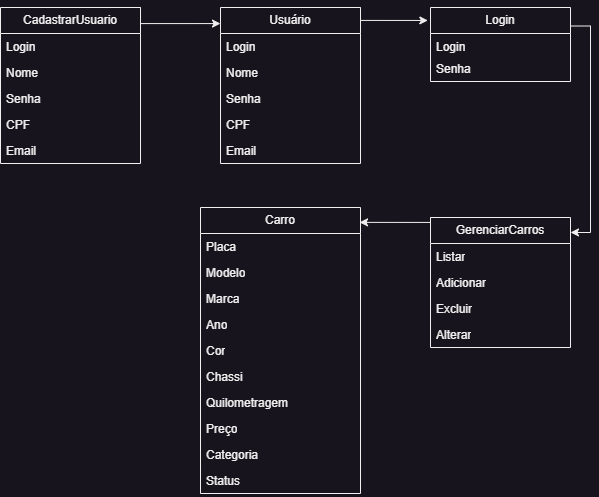

The diagram above was exported from draw.io. Its source (the exported page's mxGraphModel, read from the mxfile embedded in the PNG):
<mxGraphModel dx="1195" dy="657" grid="1" gridSize="10" guides="1" tooltips="1" connect="1" arrows="1" fold="1" page="1" pageScale="1" pageWidth="827" pageHeight="1169" background="none" math="0" shadow="0">
  <root>
    <mxCell id="0" />
    <mxCell id="1" parent="0" />
    <mxCell id="5DYqtKyHiQkewwB5Qhzt-12" value="Carro" style="swimlane;fontStyle=0;childLayout=stackLayout;horizontal=1;startSize=26;fillColor=none;horizontalStack=0;resizeParent=1;resizeParentMax=0;resizeLast=0;collapsible=1;marginBottom=0;whiteSpace=wrap;html=1;" vertex="1" parent="1">
      <mxGeometry x="340" y="250" width="160" height="286" as="geometry" />
    </mxCell>
    <mxCell id="5DYqtKyHiQkewwB5Qhzt-13" value="Placa" style="text;strokeColor=none;fillColor=none;align=left;verticalAlign=top;spacingLeft=4;spacingRight=4;overflow=hidden;rotatable=0;points=[[0,0.5],[1,0.5]];portConstraint=eastwest;whiteSpace=wrap;html=1;" vertex="1" parent="5DYqtKyHiQkewwB5Qhzt-12">
      <mxGeometry y="26" width="160" height="26" as="geometry" />
    </mxCell>
    <mxCell id="5DYqtKyHiQkewwB5Qhzt-14" value="Modelo" style="text;strokeColor=none;fillColor=none;align=left;verticalAlign=top;spacingLeft=4;spacingRight=4;overflow=hidden;rotatable=0;points=[[0,0.5],[1,0.5]];portConstraint=eastwest;whiteSpace=wrap;html=1;" vertex="1" parent="5DYqtKyHiQkewwB5Qhzt-12">
      <mxGeometry y="52" width="160" height="26" as="geometry" />
    </mxCell>
    <mxCell id="5DYqtKyHiQkewwB5Qhzt-15" value="Marca" style="text;strokeColor=none;fillColor=none;align=left;verticalAlign=top;spacingLeft=4;spacingRight=4;overflow=hidden;rotatable=0;points=[[0,0.5],[1,0.5]];portConstraint=eastwest;whiteSpace=wrap;html=1;" vertex="1" parent="5DYqtKyHiQkewwB5Qhzt-12">
      <mxGeometry y="78" width="160" height="26" as="geometry" />
    </mxCell>
    <mxCell id="5DYqtKyHiQkewwB5Qhzt-16" value="Ano" style="text;strokeColor=none;fillColor=none;align=left;verticalAlign=top;spacingLeft=4;spacingRight=4;overflow=hidden;rotatable=0;points=[[0,0.5],[1,0.5]];portConstraint=eastwest;whiteSpace=wrap;html=1;" vertex="1" parent="5DYqtKyHiQkewwB5Qhzt-12">
      <mxGeometry y="104" width="160" height="26" as="geometry" />
    </mxCell>
    <mxCell id="5DYqtKyHiQkewwB5Qhzt-17" value="Cor" style="text;strokeColor=none;fillColor=none;align=left;verticalAlign=top;spacingLeft=4;spacingRight=4;overflow=hidden;rotatable=0;points=[[0,0.5],[1,0.5]];portConstraint=eastwest;whiteSpace=wrap;html=1;" vertex="1" parent="5DYqtKyHiQkewwB5Qhzt-12">
      <mxGeometry y="130" width="160" height="26" as="geometry" />
    </mxCell>
    <mxCell id="5DYqtKyHiQkewwB5Qhzt-18" value="Chassi" style="text;strokeColor=none;fillColor=none;align=left;verticalAlign=top;spacingLeft=4;spacingRight=4;overflow=hidden;rotatable=0;points=[[0,0.5],[1,0.5]];portConstraint=eastwest;whiteSpace=wrap;html=1;" vertex="1" parent="5DYqtKyHiQkewwB5Qhzt-12">
      <mxGeometry y="156" width="160" height="26" as="geometry" />
    </mxCell>
    <mxCell id="5DYqtKyHiQkewwB5Qhzt-19" value="Quilometragem" style="text;strokeColor=none;fillColor=none;align=left;verticalAlign=top;spacingLeft=4;spacingRight=4;overflow=hidden;rotatable=0;points=[[0,0.5],[1,0.5]];portConstraint=eastwest;whiteSpace=wrap;html=1;" vertex="1" parent="5DYqtKyHiQkewwB5Qhzt-12">
      <mxGeometry y="182" width="160" height="26" as="geometry" />
    </mxCell>
    <mxCell id="5DYqtKyHiQkewwB5Qhzt-20" value="Preço" style="text;strokeColor=none;fillColor=none;align=left;verticalAlign=top;spacingLeft=4;spacingRight=4;overflow=hidden;rotatable=0;points=[[0,0.5],[1,0.5]];portConstraint=eastwest;whiteSpace=wrap;html=1;" vertex="1" parent="5DYqtKyHiQkewwB5Qhzt-12">
      <mxGeometry y="208" width="160" height="26" as="geometry" />
    </mxCell>
    <mxCell id="5DYqtKyHiQkewwB5Qhzt-21" value="Categoria" style="text;strokeColor=none;fillColor=none;align=left;verticalAlign=top;spacingLeft=4;spacingRight=4;overflow=hidden;rotatable=0;points=[[0,0.5],[1,0.5]];portConstraint=eastwest;whiteSpace=wrap;html=1;" vertex="1" parent="5DYqtKyHiQkewwB5Qhzt-12">
      <mxGeometry y="234" width="160" height="26" as="geometry" />
    </mxCell>
    <mxCell id="5DYqtKyHiQkewwB5Qhzt-22" value="Status" style="text;strokeColor=none;fillColor=none;align=left;verticalAlign=top;spacingLeft=4;spacingRight=4;overflow=hidden;rotatable=0;points=[[0,0.5],[1,0.5]];portConstraint=eastwest;whiteSpace=wrap;html=1;" vertex="1" parent="5DYqtKyHiQkewwB5Qhzt-12">
      <mxGeometry y="260" width="160" height="26" as="geometry" />
    </mxCell>
    <mxCell id="5DYqtKyHiQkewwB5Qhzt-58" style="edgeStyle=orthogonalEdgeStyle;rounded=0;orthogonalLoop=1;jettySize=auto;html=1;exitX=1;exitY=0;exitDx=0;exitDy=0;entryX=-0.019;entryY=0.175;entryDx=0;entryDy=0;entryPerimeter=0;" edge="1" parent="1" source="5DYqtKyHiQkewwB5Qhzt-23" target="5DYqtKyHiQkewwB5Qhzt-34">
      <mxGeometry relative="1" as="geometry">
        <Array as="points">
          <mxPoint x="500" y="63" />
        </Array>
      </mxGeometry>
    </mxCell>
    <mxCell id="5DYqtKyHiQkewwB5Qhzt-23" value="Usuário" style="swimlane;fontStyle=0;childLayout=stackLayout;horizontal=1;startSize=26;fillColor=none;horizontalStack=0;resizeParent=1;resizeParentMax=0;resizeLast=0;collapsible=1;marginBottom=0;whiteSpace=wrap;html=1;" vertex="1" parent="1">
      <mxGeometry x="360" y="50" width="140" height="156" as="geometry" />
    </mxCell>
    <mxCell id="5DYqtKyHiQkewwB5Qhzt-33" value="Login" style="text;strokeColor=none;fillColor=none;align=left;verticalAlign=top;spacingLeft=4;spacingRight=4;overflow=hidden;rotatable=0;points=[[0,0.5],[1,0.5]];portConstraint=eastwest;whiteSpace=wrap;html=1;" vertex="1" parent="5DYqtKyHiQkewwB5Qhzt-23">
      <mxGeometry y="26" width="140" height="26" as="geometry" />
    </mxCell>
    <mxCell id="5DYqtKyHiQkewwB5Qhzt-24" value="Nome" style="text;strokeColor=none;fillColor=none;align=left;verticalAlign=top;spacingLeft=4;spacingRight=4;overflow=hidden;rotatable=0;points=[[0,0.5],[1,0.5]];portConstraint=eastwest;whiteSpace=wrap;html=1;" vertex="1" parent="5DYqtKyHiQkewwB5Qhzt-23">
      <mxGeometry y="52" width="140" height="26" as="geometry" />
    </mxCell>
    <mxCell id="5DYqtKyHiQkewwB5Qhzt-25" value="Senha" style="text;strokeColor=none;fillColor=none;align=left;verticalAlign=top;spacingLeft=4;spacingRight=4;overflow=hidden;rotatable=0;points=[[0,0.5],[1,0.5]];portConstraint=eastwest;whiteSpace=wrap;html=1;" vertex="1" parent="5DYqtKyHiQkewwB5Qhzt-23">
      <mxGeometry y="78" width="140" height="26" as="geometry" />
    </mxCell>
    <mxCell id="5DYqtKyHiQkewwB5Qhzt-26" value="CPF" style="text;strokeColor=none;fillColor=none;align=left;verticalAlign=top;spacingLeft=4;spacingRight=4;overflow=hidden;rotatable=0;points=[[0,0.5],[1,0.5]];portConstraint=eastwest;whiteSpace=wrap;html=1;" vertex="1" parent="5DYqtKyHiQkewwB5Qhzt-23">
      <mxGeometry y="104" width="140" height="26" as="geometry" />
    </mxCell>
    <mxCell id="5DYqtKyHiQkewwB5Qhzt-27" value="Email" style="text;strokeColor=none;fillColor=none;align=left;verticalAlign=top;spacingLeft=4;spacingRight=4;overflow=hidden;rotatable=0;points=[[0,0.5],[1,0.5]];portConstraint=eastwest;whiteSpace=wrap;html=1;" vertex="1" parent="5DYqtKyHiQkewwB5Qhzt-23">
      <mxGeometry y="130" width="140" height="26" as="geometry" />
    </mxCell>
    <mxCell id="5DYqtKyHiQkewwB5Qhzt-56" style="edgeStyle=orthogonalEdgeStyle;rounded=0;orthogonalLoop=1;jettySize=auto;html=1;exitX=0;exitY=0;exitDx=0;exitDy=0;entryX=0.994;entryY=0.052;entryDx=0;entryDy=0;entryPerimeter=0;" edge="1" parent="1" source="5DYqtKyHiQkewwB5Qhzt-28" target="5DYqtKyHiQkewwB5Qhzt-12">
      <mxGeometry relative="1" as="geometry">
        <Array as="points">
          <mxPoint x="570" y="265" />
        </Array>
      </mxGeometry>
    </mxCell>
    <mxCell id="5DYqtKyHiQkewwB5Qhzt-28" value="GerenciarCarros" style="swimlane;fontStyle=0;childLayout=stackLayout;horizontal=1;startSize=26;fillColor=none;horizontalStack=0;resizeParent=1;resizeParentMax=0;resizeLast=0;collapsible=1;marginBottom=0;whiteSpace=wrap;html=1;" vertex="1" parent="1">
      <mxGeometry x="570" y="260" width="140" height="130" as="geometry" />
    </mxCell>
    <mxCell id="5DYqtKyHiQkewwB5Qhzt-29" value="Listar" style="text;strokeColor=none;fillColor=none;align=left;verticalAlign=top;spacingLeft=4;spacingRight=4;overflow=hidden;rotatable=0;points=[[0,0.5],[1,0.5]];portConstraint=eastwest;whiteSpace=wrap;html=1;" vertex="1" parent="5DYqtKyHiQkewwB5Qhzt-28">
      <mxGeometry y="26" width="140" height="26" as="geometry" />
    </mxCell>
    <mxCell id="5DYqtKyHiQkewwB5Qhzt-30" value="Adicionar" style="text;strokeColor=none;fillColor=none;align=left;verticalAlign=top;spacingLeft=4;spacingRight=4;overflow=hidden;rotatable=0;points=[[0,0.5],[1,0.5]];portConstraint=eastwest;whiteSpace=wrap;html=1;" vertex="1" parent="5DYqtKyHiQkewwB5Qhzt-28">
      <mxGeometry y="52" width="140" height="26" as="geometry" />
    </mxCell>
    <mxCell id="5DYqtKyHiQkewwB5Qhzt-31" value="Excluir" style="text;strokeColor=none;fillColor=none;align=left;verticalAlign=top;spacingLeft=4;spacingRight=4;overflow=hidden;rotatable=0;points=[[0,0.5],[1,0.5]];portConstraint=eastwest;whiteSpace=wrap;html=1;" vertex="1" parent="5DYqtKyHiQkewwB5Qhzt-28">
      <mxGeometry y="78" width="140" height="26" as="geometry" />
    </mxCell>
    <mxCell id="5DYqtKyHiQkewwB5Qhzt-32" value="Alterar&lt;br&gt;" style="text;strokeColor=none;fillColor=none;align=left;verticalAlign=top;spacingLeft=4;spacingRight=4;overflow=hidden;rotatable=0;points=[[0,0.5],[1,0.5]];portConstraint=eastwest;whiteSpace=wrap;html=1;" vertex="1" parent="5DYqtKyHiQkewwB5Qhzt-28">
      <mxGeometry y="104" width="140" height="26" as="geometry" />
    </mxCell>
    <mxCell id="5DYqtKyHiQkewwB5Qhzt-53" style="edgeStyle=orthogonalEdgeStyle;rounded=0;orthogonalLoop=1;jettySize=auto;html=1;exitX=1;exitY=0.25;exitDx=0;exitDy=0;entryX=1;entryY=0.115;entryDx=0;entryDy=0;entryPerimeter=0;" edge="1" parent="1" source="5DYqtKyHiQkewwB5Qhzt-34" target="5DYqtKyHiQkewwB5Qhzt-28">
      <mxGeometry relative="1" as="geometry" />
    </mxCell>
    <mxCell id="5DYqtKyHiQkewwB5Qhzt-34" value="Login" style="swimlane;fontStyle=0;childLayout=stackLayout;horizontal=1;startSize=26;fillColor=none;horizontalStack=0;resizeParent=1;resizeParentMax=0;resizeLast=0;collapsible=1;marginBottom=0;whiteSpace=wrap;html=1;" vertex="1" parent="1">
      <mxGeometry x="570" y="50" width="140" height="74" as="geometry" />
    </mxCell>
    <mxCell id="5DYqtKyHiQkewwB5Qhzt-35" value="Login" style="text;strokeColor=none;fillColor=none;align=left;verticalAlign=top;spacingLeft=4;spacingRight=4;overflow=hidden;rotatable=0;points=[[0,0.5],[1,0.5]];portConstraint=eastwest;whiteSpace=wrap;html=1;" vertex="1" parent="5DYqtKyHiQkewwB5Qhzt-34">
      <mxGeometry y="26" width="140" height="22" as="geometry" />
    </mxCell>
    <mxCell id="5DYqtKyHiQkewwB5Qhzt-36" value="Senha" style="text;strokeColor=none;fillColor=none;align=left;verticalAlign=top;spacingLeft=4;spacingRight=4;overflow=hidden;rotatable=0;points=[[0,0.5],[1,0.5]];portConstraint=eastwest;whiteSpace=wrap;html=1;" vertex="1" parent="5DYqtKyHiQkewwB5Qhzt-34">
      <mxGeometry y="48" width="140" height="26" as="geometry" />
    </mxCell>
    <mxCell id="5DYqtKyHiQkewwB5Qhzt-55" style="edgeStyle=orthogonalEdgeStyle;rounded=0;orthogonalLoop=1;jettySize=auto;html=1;exitX=1;exitY=0;exitDx=0;exitDy=0;entryX=0;entryY=0.103;entryDx=0;entryDy=0;entryPerimeter=0;" edge="1" parent="1" source="5DYqtKyHiQkewwB5Qhzt-38" target="5DYqtKyHiQkewwB5Qhzt-23">
      <mxGeometry relative="1" as="geometry">
        <Array as="points">
          <mxPoint x="280" y="66" />
        </Array>
      </mxGeometry>
    </mxCell>
    <mxCell id="5DYqtKyHiQkewwB5Qhzt-38" value="CadastrarUsuario" style="swimlane;fontStyle=0;childLayout=stackLayout;horizontal=1;startSize=26;fillColor=none;horizontalStack=0;resizeParent=1;resizeParentMax=0;resizeLast=0;collapsible=1;marginBottom=0;whiteSpace=wrap;html=1;" vertex="1" parent="1">
      <mxGeometry x="140" y="50" width="140" height="156" as="geometry" />
    </mxCell>
    <mxCell id="5DYqtKyHiQkewwB5Qhzt-39" value="Login" style="text;strokeColor=none;fillColor=none;align=left;verticalAlign=top;spacingLeft=4;spacingRight=4;overflow=hidden;rotatable=0;points=[[0,0.5],[1,0.5]];portConstraint=eastwest;whiteSpace=wrap;html=1;" vertex="1" parent="5DYqtKyHiQkewwB5Qhzt-38">
      <mxGeometry y="26" width="140" height="26" as="geometry" />
    </mxCell>
    <mxCell id="5DYqtKyHiQkewwB5Qhzt-40" value="Nome" style="text;strokeColor=none;fillColor=none;align=left;verticalAlign=top;spacingLeft=4;spacingRight=4;overflow=hidden;rotatable=0;points=[[0,0.5],[1,0.5]];portConstraint=eastwest;whiteSpace=wrap;html=1;" vertex="1" parent="5DYqtKyHiQkewwB5Qhzt-38">
      <mxGeometry y="52" width="140" height="26" as="geometry" />
    </mxCell>
    <mxCell id="5DYqtKyHiQkewwB5Qhzt-41" value="Senha" style="text;strokeColor=none;fillColor=none;align=left;verticalAlign=top;spacingLeft=4;spacingRight=4;overflow=hidden;rotatable=0;points=[[0,0.5],[1,0.5]];portConstraint=eastwest;whiteSpace=wrap;html=1;" vertex="1" parent="5DYqtKyHiQkewwB5Qhzt-38">
      <mxGeometry y="78" width="140" height="26" as="geometry" />
    </mxCell>
    <mxCell id="5DYqtKyHiQkewwB5Qhzt-48" value="CPF" style="text;strokeColor=none;fillColor=none;align=left;verticalAlign=top;spacingLeft=4;spacingRight=4;overflow=hidden;rotatable=0;points=[[0,0.5],[1,0.5]];portConstraint=eastwest;whiteSpace=wrap;html=1;" vertex="1" parent="5DYqtKyHiQkewwB5Qhzt-38">
      <mxGeometry y="104" width="140" height="26" as="geometry" />
    </mxCell>
    <mxCell id="5DYqtKyHiQkewwB5Qhzt-49" value="Email" style="text;strokeColor=none;fillColor=none;align=left;verticalAlign=top;spacingLeft=4;spacingRight=4;overflow=hidden;rotatable=0;points=[[0,0.5],[1,0.5]];portConstraint=eastwest;whiteSpace=wrap;html=1;" vertex="1" parent="5DYqtKyHiQkewwB5Qhzt-38">
      <mxGeometry y="130" width="140" height="26" as="geometry" />
    </mxCell>
  </root>
</mxGraphModel>